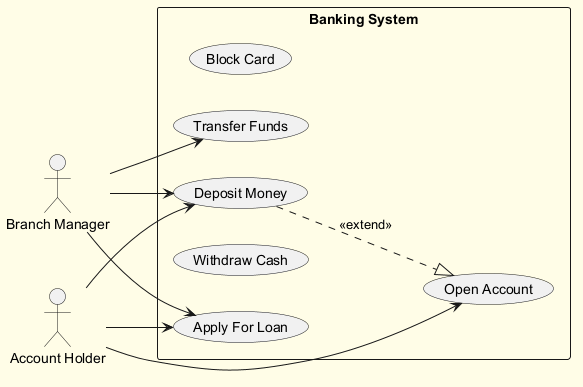

The diagram above was rendered by PlantUML. Its source (embedded in the PNG):
@startuml
skinparam backgroundColor #FFFDE7
skinparam classBackgroundColor #FFF9C4
skinparam classBorderColor #F57F17
left to right direction
actor "Branch Manager" as BranchManager
actor "Account Holder" as AccountHolder
rectangle "Banking System" {
  usecase "Block Card" as UC_BlockCard
  usecase "Deposit Money" as UC_DepositMoney
  usecase "Transfer Funds" as UC_TransferFunds
  usecase "Withdraw Cash" as UC_WithdrawCash
  usecase "Open Account" as UC_OpenAccount
  usecase "Apply For Loan" as UC_ApplyForLoan
}
BranchManager --> UC_ApplyForLoan
BranchManager --> UC_DepositMoney
BranchManager --> UC_TransferFunds
AccountHolder --> UC_OpenAccount
AccountHolder --> UC_DepositMoney
AccountHolder --> UC_ApplyForLoan
UC_DepositMoney ..|> UC_OpenAccount : <<extend>>
@enduml